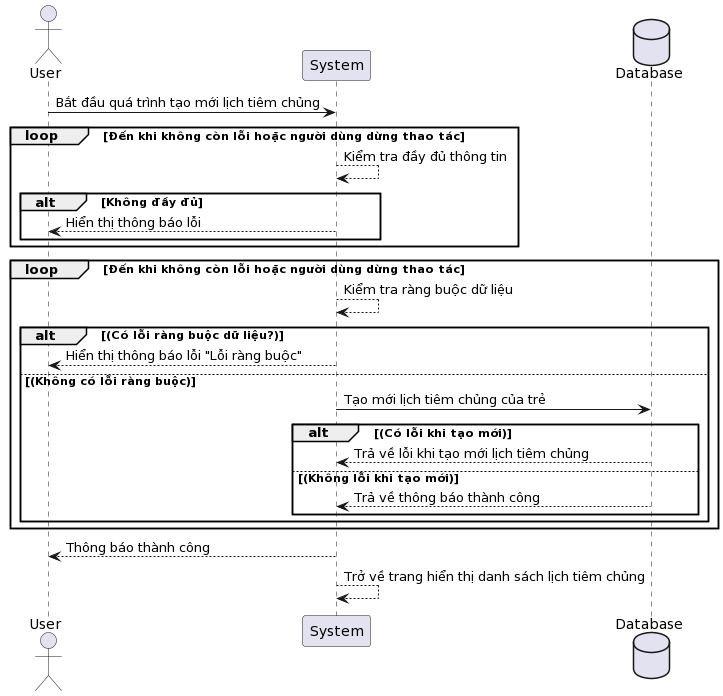

The diagram above was rendered by PlantUML. Its source (embedded in the PNG):
@startuml
actor User
participant "System" as System
database Database

User -> System: Bắt đầu quá trình tạo mới lịch tiêm chủng


loop Đến khi không còn lỗi hoặc người dùng dừng thao tác
    System --> System: Kiểm tra đầy đủ thông tin
    alt Không đầy đủ
       System --> User: Hiển thị thông báo lỗi 
end
end

loop Đến khi không còn lỗi hoặc người dùng dừng thao tác
    System --> System: Kiểm tra ràng buộc dữ liệu

alt (Có lỗi ràng buộc dữ liệu?)
    System --> User: Hiển thị thông báo lỗi "Lỗi ràng buộc"
else (Không có lỗi ràng buộc)
    System -> Database: Tạo mới lịch tiêm chủng của trẻ
    alt (Có lỗi khi tạo mới)
        Database --> System: Trả về lỗi khi tạo mới lịch tiêm chủng
    else (Không lỗi khi tạo mới)
        Database --> System: Trả về thông báo thành công
    end
end
end
    System --> User: Thông báo thành công

System --> System: Trở về trang hiển thị danh sách lịch tiêm chủng
@enduml